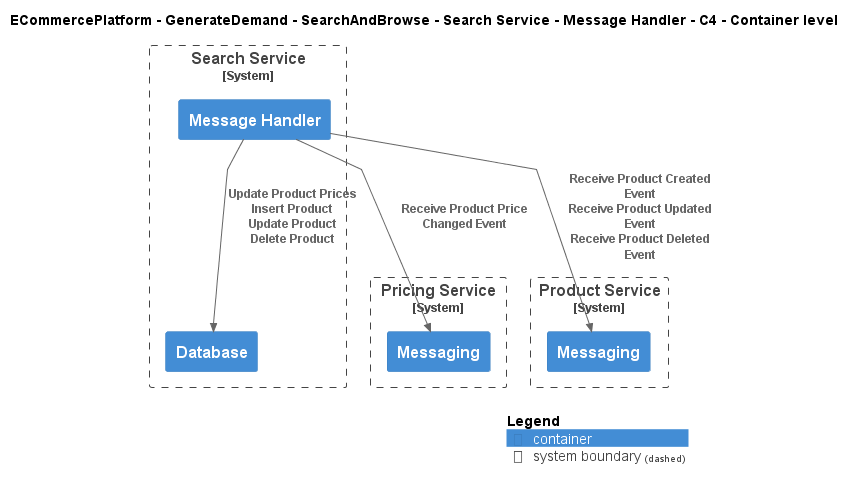

The diagram above was rendered by PlantUML. Its source (embedded in the PNG):
@startuml
!include ..\..\..\..\..\..\..\.c4s\C4_Container.puml

AddElementTag("c4interflow:lifecycle:new", $bgColor=green, $fontColor=#ffffff, $borderColor=green, $shadowing="False")
AddElementTag("c4interflow:lifecycle:changed", $bgColor=orange, $fontColor=#ffffff, $borderColor=orange, $shadowing="False")
AddElementTag("c4interflow:lifecycle:removed", $bgColor=red, $fontColor=#ffffff, $borderColor=red, $shadowing="False")

AddRelTag("c4interflow:lifecycle:new", $textColor=green, $lineColor=green)
AddRelTag("c4interflow:lifecycle:changed", $textColor=orange, $lineColor=orange)
AddRelTag("c4interflow:lifecycle:removed", $textColor=red, $lineColor=red)

SHOW_PERSON_PORTRAIT()
LAYOUT_TOP_DOWN()

skinparam linetype polyline

title ECommercePlatform - GenerateDemand - SearchAndBrowse - Search Service - Message Handler - C4 - Container level


System_Boundary(ECommercePlatform.GenerateDemand.SearchAndBrowse.SoftwareSystems.SearchService, "Search Service") {
    Container(ECommercePlatform.GenerateDemand.SearchAndBrowse.SoftwareSystems.SearchService.Containers.MessageHandler, "Message Handler", "", "")
    Container(ECommercePlatform.GenerateDemand.SearchAndBrowse.SoftwareSystems.SearchService.Containers.Database, "Database", "", "")
}

System_Boundary(ECommercePlatform.CreateProduct.PriceManagement.SoftwareSystems.PricingService, "Pricing Service") {
    Container(ECommercePlatform.CreateProduct.PriceManagement.SoftwareSystems.PricingService.Containers.Messaging, "Messaging", "", "")
}

System_Boundary(ECommercePlatform.CreateProduct.ProductInformationManagement.SoftwareSystems.ProductService, "Product Service") {
    Container(ECommercePlatform.CreateProduct.ProductInformationManagement.SoftwareSystems.ProductService.Containers.Messaging, "Messaging", "", "")
}

Rel(ECommercePlatform.GenerateDemand.SearchAndBrowse.SoftwareSystems.SearchService.Containers.MessageHandler, ECommercePlatform.CreateProduct.PriceManagement.SoftwareSystems.PricingService.Containers.Messaging, "Receive Product Price Changed Event")
Rel(ECommercePlatform.GenerateDemand.SearchAndBrowse.SoftwareSystems.SearchService.Containers.MessageHandler, ECommercePlatform.GenerateDemand.SearchAndBrowse.SoftwareSystems.SearchService.Containers.Database, "Update Product Prices\nInsert Product\nUpdate Product\nDelete Product")
Rel(ECommercePlatform.GenerateDemand.SearchAndBrowse.SoftwareSystems.SearchService.Containers.MessageHandler, ECommercePlatform.CreateProduct.ProductInformationManagement.SoftwareSystems.ProductService.Containers.Messaging, "Receive Product Created Event\nReceive Product Updated Event\nReceive Product Deleted Event")


SHOW_LEGEND()
@enduml